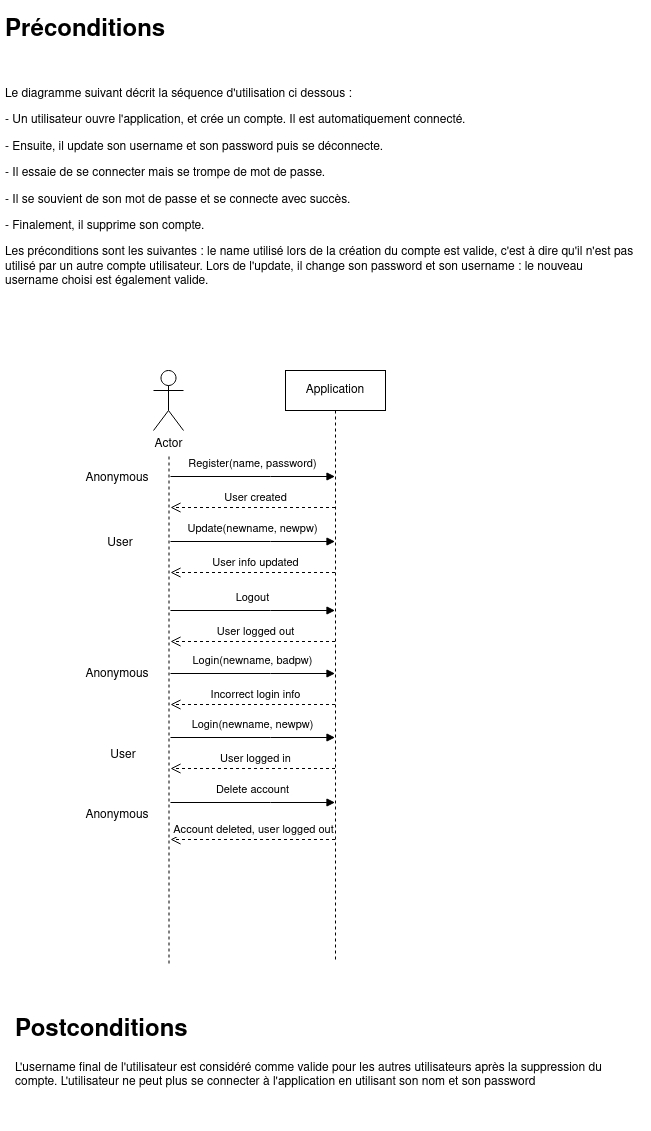

The diagram above was exported from draw.io. Its source (the exported page's mxGraphModel, read from the mxfile embedded in the PNG):
<mxGraphModel dx="2000" dy="2211" grid="1" gridSize="10" guides="1" tooltips="1" connect="1" arrows="1" fold="1" page="1" pageScale="1" pageWidth="850" pageHeight="1100" math="0" shadow="0">
  <root>
    <mxCell id="0" />
    <mxCell id="1" parent="0" />
    <mxCell id="aM9ryv3xv72pqoxQDRHE-1" value="Application" style="shape=umlLifeline;perimeter=lifelinePerimeter;whiteSpace=wrap;html=1;container=0;dropTarget=0;collapsible=0;recursiveResize=0;outlineConnect=0;portConstraint=eastwest;newEdgeStyle={&quot;edgeStyle&quot;:&quot;elbowEdgeStyle&quot;,&quot;elbow&quot;:&quot;vertical&quot;,&quot;curved&quot;:0,&quot;rounded&quot;:0};" parent="1" vertex="1">
      <mxGeometry x="375" y="320" width="100" height="590" as="geometry" />
    </mxCell>
    <mxCell id="aM9ryv3xv72pqoxQDRHE-7" value="&lt;div&gt;Register(name, password)&lt;/div&gt;" style="html=1;verticalAlign=bottom;endArrow=block;edgeStyle=elbowEdgeStyle;elbow=vertical;curved=0;rounded=0;" parent="1" target="aM9ryv3xv72pqoxQDRHE-1" edge="1">
      <mxGeometry y="3" relative="1" as="geometry">
        <mxPoint x="260" y="426" as="sourcePoint" />
        <Array as="points">
          <mxPoint x="360" y="426" />
          <mxPoint x="300" y="370.5" />
          <mxPoint x="505" y="320.5" />
        </Array>
        <mxPoint x="400" y="426" as="targetPoint" />
        <mxPoint as="offset" />
      </mxGeometry>
    </mxCell>
    <mxCell id="jdkQf8aJLn948tybGDqf-1" value="Actor" style="shape=umlActor;verticalLabelPosition=bottom;verticalAlign=top;html=1;outlineConnect=0;" vertex="1" parent="1">
      <mxGeometry x="243" y="320" width="30" height="60" as="geometry" />
    </mxCell>
    <mxCell id="jdkQf8aJLn948tybGDqf-4" value="Anonymous" style="text;html=1;strokeColor=none;fillColor=none;align=center;verticalAlign=middle;whiteSpace=wrap;rounded=0;" vertex="1" parent="1">
      <mxGeometry x="177" y="413" width="60" height="30" as="geometry" />
    </mxCell>
    <mxCell id="jdkQf8aJLn948tybGDqf-6" value="" style="endArrow=none;dashed=1;html=1;rounded=0;" edge="1" parent="1">
      <mxGeometry width="50" height="50" relative="1" as="geometry">
        <mxPoint x="258.5" y="913" as="sourcePoint" />
        <mxPoint x="258.5" y="403" as="targetPoint" />
      </mxGeometry>
    </mxCell>
    <mxCell id="jdkQf8aJLn948tybGDqf-9" value="&lt;div&gt;User created&lt;/div&gt;" style="html=1;verticalAlign=bottom;endArrow=open;dashed=1;endSize=8;edgeStyle=elbowEdgeStyle;elbow=vertical;curved=0;rounded=0;" edge="1" parent="1" source="aM9ryv3xv72pqoxQDRHE-1">
      <mxGeometry x="-0.0219" relative="1" as="geometry">
        <mxPoint x="400.5" y="457" as="sourcePoint" />
        <mxPoint x="260" y="457" as="targetPoint" />
        <mxPoint as="offset" />
        <Array as="points">
          <mxPoint x="330" y="457" />
        </Array>
      </mxGeometry>
    </mxCell>
    <mxCell id="jdkQf8aJLn948tybGDqf-11" value="&lt;h1&gt;Préconditions&lt;/h1&gt;&lt;p&gt;&lt;br&gt;&lt;/p&gt;&lt;p&gt;Le diagramme suivant décrit la séquence d'utilisation ci dessous :&lt;/p&gt;&lt;p&gt;- Un utilisateur ouvre l'application, et crée un compte. Il est automatiquement connecté. &lt;br&gt;&lt;/p&gt;&lt;p&gt;- Ensuite, il update son username et son password puis se déconnecte.&lt;/p&gt;&lt;p&gt;- Il essaie de se connecter mais se trompe de mot de passe.&lt;/p&gt;&lt;p&gt;- Il se souvient de son mot de passe et se connecte avec succès.&lt;/p&gt;&lt;p&gt;- Finalement, il supprime son compte.&lt;/p&gt;&lt;p&gt;Les préconditions sont les suivantes : le name utilisé lors de la création du compte est valide, c'est à dire qu'il n'est pas utilisé par un autre compte utilisateur. Lors de l'update, il change son password et son username : le nouveau username choisi est également valide.&lt;br&gt;&lt;/p&gt;&lt;p&gt;&lt;br&gt;&lt;/p&gt;&lt;p&gt;&lt;br&gt;&lt;/p&gt;" style="text;html=1;strokeColor=none;fillColor=none;spacing=5;spacingTop=-20;whiteSpace=wrap;overflow=hidden;rounded=0;" vertex="1" parent="1">
      <mxGeometry x="90" y="-40" width="640" height="290" as="geometry" />
    </mxCell>
    <mxCell id="jdkQf8aJLn948tybGDqf-13" value="&lt;h1&gt;Postconditions&lt;/h1&gt;&lt;p&gt;L'username final de l'utilisateur est considéré comme valide pour les autres utilisateurs après la suppression du compte. L'utilisateur ne peut plus se connecter à l'application en utilisant son nom et son password&lt;br&gt;&lt;/p&gt;&lt;p&gt;&lt;br&gt;&lt;/p&gt;&lt;p&gt;&lt;br&gt;&lt;/p&gt;" style="text;html=1;strokeColor=none;fillColor=none;spacing=5;spacingTop=-20;whiteSpace=wrap;overflow=hidden;rounded=0;" vertex="1" parent="1">
      <mxGeometry x="100" y="960" width="640" height="120" as="geometry" />
    </mxCell>
    <mxCell id="jdkQf8aJLn948tybGDqf-14" value="Update(newname, newpw)" style="html=1;verticalAlign=bottom;endArrow=block;edgeStyle=elbowEdgeStyle;elbow=vertical;curved=0;rounded=0;" edge="1" parent="1" target="aM9ryv3xv72pqoxQDRHE-1">
      <mxGeometry y="3" relative="1" as="geometry">
        <mxPoint x="260" y="491" as="sourcePoint" />
        <Array as="points">
          <mxPoint x="360" y="491" />
          <mxPoint x="300" y="435.5" />
          <mxPoint x="505" y="385.5" />
        </Array>
        <mxPoint x="400" y="491" as="targetPoint" />
        <mxPoint as="offset" />
      </mxGeometry>
    </mxCell>
    <mxCell id="jdkQf8aJLn948tybGDqf-15" value="&lt;div&gt;User info updated&lt;br&gt;&lt;/div&gt;" style="html=1;verticalAlign=bottom;endArrow=open;dashed=1;endSize=8;edgeStyle=elbowEdgeStyle;elbow=vertical;curved=0;rounded=0;" edge="1" parent="1" source="aM9ryv3xv72pqoxQDRHE-1">
      <mxGeometry x="-0.0219" relative="1" as="geometry">
        <mxPoint x="400.5" y="522" as="sourcePoint" />
        <mxPoint x="260" y="522" as="targetPoint" />
        <mxPoint as="offset" />
        <Array as="points">
          <mxPoint x="330" y="522" />
        </Array>
      </mxGeometry>
    </mxCell>
    <mxCell id="jdkQf8aJLn948tybGDqf-17" value="User" style="text;html=1;strokeColor=none;fillColor=none;align=center;verticalAlign=middle;whiteSpace=wrap;rounded=0;" vertex="1" parent="1">
      <mxGeometry x="180" y="478" width="60" height="30" as="geometry" />
    </mxCell>
    <mxCell id="jdkQf8aJLn948tybGDqf-19" value="Logout" style="html=1;verticalAlign=bottom;endArrow=block;edgeStyle=elbowEdgeStyle;elbow=vertical;curved=0;rounded=0;" edge="1" parent="1" target="aM9ryv3xv72pqoxQDRHE-1">
      <mxGeometry y="3" relative="1" as="geometry">
        <mxPoint x="260" y="560" as="sourcePoint" />
        <Array as="points">
          <mxPoint x="360" y="560" />
          <mxPoint x="300" y="504.5" />
          <mxPoint x="505" y="454.5" />
        </Array>
        <mxPoint x="400" y="560" as="targetPoint" />
        <mxPoint as="offset" />
      </mxGeometry>
    </mxCell>
    <mxCell id="jdkQf8aJLn948tybGDqf-20" value="User logged out" style="html=1;verticalAlign=bottom;endArrow=open;dashed=1;endSize=8;edgeStyle=elbowEdgeStyle;elbow=vertical;curved=0;rounded=0;" edge="1" parent="1" source="aM9ryv3xv72pqoxQDRHE-1">
      <mxGeometry x="-0.0219" relative="1" as="geometry">
        <mxPoint x="400.5" y="591" as="sourcePoint" />
        <mxPoint x="260" y="591" as="targetPoint" />
        <mxPoint as="offset" />
        <Array as="points">
          <mxPoint x="330" y="591" />
        </Array>
      </mxGeometry>
    </mxCell>
    <mxCell id="jdkQf8aJLn948tybGDqf-21" value="Anonymous" style="text;html=1;strokeColor=none;fillColor=none;align=center;verticalAlign=middle;whiteSpace=wrap;rounded=0;" vertex="1" parent="1">
      <mxGeometry x="177" y="609" width="60" height="30" as="geometry" />
    </mxCell>
    <mxCell id="jdkQf8aJLn948tybGDqf-22" value="Login(newname, badpw)" style="html=1;verticalAlign=bottom;endArrow=block;edgeStyle=elbowEdgeStyle;elbow=vertical;curved=0;rounded=0;" edge="1" parent="1" target="aM9ryv3xv72pqoxQDRHE-1">
      <mxGeometry y="3" relative="1" as="geometry">
        <mxPoint x="260" y="623" as="sourcePoint" />
        <Array as="points">
          <mxPoint x="360" y="623" />
          <mxPoint x="300" y="567.5" />
          <mxPoint x="505" y="517.5" />
        </Array>
        <mxPoint x="400" y="623" as="targetPoint" />
        <mxPoint as="offset" />
      </mxGeometry>
    </mxCell>
    <mxCell id="jdkQf8aJLn948tybGDqf-23" value="Incorrect login info" style="html=1;verticalAlign=bottom;endArrow=open;dashed=1;endSize=8;edgeStyle=elbowEdgeStyle;elbow=vertical;curved=0;rounded=0;" edge="1" parent="1" source="aM9ryv3xv72pqoxQDRHE-1">
      <mxGeometry x="-0.0219" relative="1" as="geometry">
        <mxPoint x="400.5" y="654" as="sourcePoint" />
        <mxPoint x="260" y="654" as="targetPoint" />
        <mxPoint as="offset" />
        <Array as="points">
          <mxPoint x="330" y="654" />
        </Array>
      </mxGeometry>
    </mxCell>
    <mxCell id="jdkQf8aJLn948tybGDqf-24" value="Login(newname, newpw)" style="html=1;verticalAlign=bottom;endArrow=block;edgeStyle=elbowEdgeStyle;elbow=vertical;curved=0;rounded=0;" edge="1" parent="1" target="aM9ryv3xv72pqoxQDRHE-1">
      <mxGeometry y="3" relative="1" as="geometry">
        <mxPoint x="260" y="687" as="sourcePoint" />
        <Array as="points">
          <mxPoint x="360" y="687" />
          <mxPoint x="300" y="631.5" />
          <mxPoint x="505" y="581.5" />
        </Array>
        <mxPoint x="400" y="687" as="targetPoint" />
        <mxPoint as="offset" />
      </mxGeometry>
    </mxCell>
    <mxCell id="jdkQf8aJLn948tybGDqf-25" value="User logged in" style="html=1;verticalAlign=bottom;endArrow=open;dashed=1;endSize=8;edgeStyle=elbowEdgeStyle;elbow=vertical;curved=0;rounded=0;" edge="1" parent="1" source="aM9ryv3xv72pqoxQDRHE-1">
      <mxGeometry x="-0.0219" relative="1" as="geometry">
        <mxPoint x="400.5" y="718" as="sourcePoint" />
        <mxPoint x="260" y="718" as="targetPoint" />
        <mxPoint as="offset" />
        <Array as="points">
          <mxPoint x="330" y="718" />
        </Array>
      </mxGeometry>
    </mxCell>
    <mxCell id="jdkQf8aJLn948tybGDqf-26" value="Delete account" style="html=1;verticalAlign=bottom;endArrow=block;edgeStyle=elbowEdgeStyle;elbow=vertical;curved=0;rounded=0;" edge="1" parent="1" target="aM9ryv3xv72pqoxQDRHE-1">
      <mxGeometry y="3" relative="1" as="geometry">
        <mxPoint x="260" y="752" as="sourcePoint" />
        <Array as="points">
          <mxPoint x="360" y="752" />
          <mxPoint x="300" y="696.5" />
          <mxPoint x="505" y="646.5" />
        </Array>
        <mxPoint x="400" y="752" as="targetPoint" />
        <mxPoint as="offset" />
      </mxGeometry>
    </mxCell>
    <mxCell id="jdkQf8aJLn948tybGDqf-27" value="Account deleted, user logged out" style="html=1;verticalAlign=bottom;endArrow=open;dashed=1;endSize=8;edgeStyle=elbowEdgeStyle;elbow=vertical;curved=0;rounded=0;" edge="1" parent="1" source="aM9ryv3xv72pqoxQDRHE-1">
      <mxGeometry x="0.0036" relative="1" as="geometry">
        <mxPoint x="400.5" y="789" as="sourcePoint" />
        <mxPoint x="260" y="789" as="targetPoint" />
        <mxPoint x="1" as="offset" />
        <Array as="points">
          <mxPoint x="330" y="789" />
        </Array>
      </mxGeometry>
    </mxCell>
    <mxCell id="jdkQf8aJLn948tybGDqf-28" value="User" style="text;html=1;strokeColor=none;fillColor=none;align=center;verticalAlign=middle;whiteSpace=wrap;rounded=0;" vertex="1" parent="1">
      <mxGeometry x="183" y="690" width="60" height="30" as="geometry" />
    </mxCell>
    <mxCell id="jdkQf8aJLn948tybGDqf-29" value="Anonymous" style="text;html=1;strokeColor=none;fillColor=none;align=center;verticalAlign=middle;whiteSpace=wrap;rounded=0;" vertex="1" parent="1">
      <mxGeometry x="177" y="750" width="60" height="30" as="geometry" />
    </mxCell>
  </root>
</mxGraphModel>